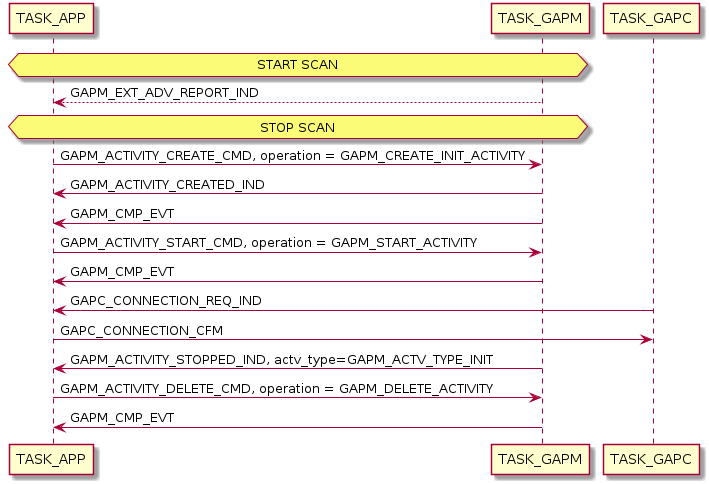

The diagram above was rendered by PlantUML. Its source (embedded in the PNG):
@startuml inline_umlgraph_7.png
hnote over TASK_APP, TASK_GAPM: START SCAN
TASK_APP <-- TASK_GAPM: GAPM_EXT_ADV_REPORT_IND
hnote over TASK_APP, TASK_GAPM: STOP SCAN
TASK_APP -> TASK_GAPM: GAPM_ACTIVITY_CREATE_CMD, operation = GAPM_CREATE_INIT_ACTIVITY
TASK_GAPM -> TASK_APP: GAPM_ACTIVITY_CREATED_IND
TASK_GAPM -> TASK_APP: GAPM_CMP_EVT
TASK_APP -> TASK_GAPM: GAPM_ACTIVITY_START_CMD, operation = GAPM_START_ACTIVITY
TASK_GAPM -> TASK_APP: GAPM_CMP_EVT
TASK_GAPC -> TASK_APP: GAPC_CONNECTION_REQ_IND
TASK_APP -> TASK_GAPC: GAPC_CONNECTION_CFM
TASK_GAPM -> TASK_APP: GAPM_ACTIVITY_STOPPED_IND, actv_type=GAPM_ACTV_TYPE_INIT
TASK_APP -> TASK_GAPM: GAPM_ACTIVITY_DELETE_CMD, operation = GAPM_DELETE_ACTIVITY
TASK_GAPM -> TASK_APP: GAPM_CMP_EVT
@enduml